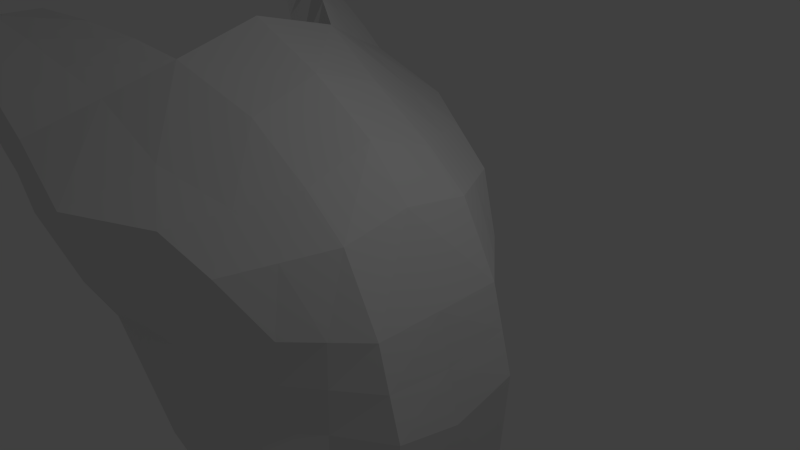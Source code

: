# Source: raptor.blend  (saved by Blender 2.75.0; exported with 4.5.12 LTS)
import bpy
from mathutils import Matrix  # noqa: F401  (used for matrix-valued properties, if any)

bpy.ops.wm.read_factory_settings(use_empty=True)
scene = bpy.context.scene
scene.name = 'Scene'

# ---- collections
col_collection_1 = bpy.data.collections.new('Collection 1'); scene.collection.children.link(col_collection_1)

# ---- materials (node trees are filled in below, after node groups)
mat_material = bpy.data.materials.new('Material')
mat_material.alpha_threshold = 0.0
mat_material.use_transparent_shadow = False
mat_material.roughness = 0.5
mat_material.line_color = (0.0, 0.0, 0.0, 1.0)

# ---- material node trees

# ---- world
world_world = bpy.data.worlds.new('World'); scene.world = world_world
world_world.color = (0.05088, 0.05088, 0.05088)
world_world.use_sun_shadow = False
world_world.sun_shadow_jitter_overblur = 0.0
world_world.cycles.sampling_method = 'MANUAL'
world_world.cycles.sample_map_resolution = 256

# ---- cameras
cam_camera = bpy.data.cameras.new('Camera')
cam_camera.clip_end = 100.0
cam_camera.lens = 35.0
cam_camera.sensor_width = 32.0
cam_camera.sensor_height = 18.0
cam_camera.ortho_scale = 7.314
cam_camera.dof.focus_distance = 0.0
cam_camera.dof.aperture_fstop = 128.0

# ---- lights
light_lamp = bpy.data.lights.new('Lamp', 'POINT')
light_lamp.transmission_factor = 0.0
light_lamp.cutoff_distance = 30.0
light_lamp.energy = 100.0
light_lamp.shadow_buffer_clip_start = 1.001
light_lamp.shadow_soft_size = 0.1
light_lamp.shadow_maximum_resolution = 0.006
light_lamp.use_absolute_resolution = True
light_lamp.cycles.use_multiple_importance_sampling = False

# ---- meshes
me_cube = bpy.data.meshes.new('Cube')
me_cube.from_pydata([(1.0, 1.0, -3.671), (-1.0, 1.0, -1.0), (1.194, 1.0, -0.3239), (-1.0, 1.0, 1.846), (1.0, -5.96e-08, -3.925), (-1.0, 2.98e-07, -1.0), (1.194, -5.362e-07, -0.3239), (-1.0, 1.788e-07, 2.182), (-2.21, 7.153e-07, -0.4746), (-2.21, 1.0, -0.4746), (-2.21, 1.24, 2.372), (-2.21, 5.96e-07, 2.707), (1.788e-07, 1.0, -2.238), (2.384e-07, 1.0, 1.223), (-1.192e-07, -1.788e-07, 1.558), (5.96e-08, 1.192e-07, -2.238), (-0.946, 2.47, -2.238), (-1.946, 2.47, -1.0), (0.05397, 1.977, -3.292), (0.4192, 1.886, -0.2631), (-1.946, 3.158, 1.0), (-0.8732, 2.484, 0.891), (-2.631, 2.471, -0.4746), (-3.156, 2.999, 1.525), (1.533, 1.0, -1.614), (1.533, -2.98e-07, -1.867), (-2.21, 1.0, 0.5254), (-2.21, 6.557e-07, 0.5254), (0.05397, 1.977, -1.614), (-1.946, 3.008, 2.384e-07), (-3.156, 3.008, 0.5254), (-0.946, 2.47, -0.6734), (0.3879, 1.0, -3.362), (0.6384, -3.558e-07, 0.8776), (0.6384, 1.0, 0.7101), (0.3879, 2.98e-08, -3.488), (-0.5581, 2.247, -3.066), (-0.1472, 2.274, 0.4774), (-0.446, 2.224, -1.144), (1.314, 0.0, -3.705), (-2.336, 0.0, -0.1282), (1.337, 1.06, -3.426), (-2.336, 0.9478, -0.1282), (0.3091, 2.105, -3.089), (-2.045, 2.619, -0.7071), (-2.853, 2.568, -0.1282), (-0.9434, 2.619, -1.951), (-0.4923, 2.348, -2.882), (-4.301, 2.91, 2.415), (-3.825, 2.15, 2.902), (-4.069, 2.011, 1.973), (-4.545, 2.768, 1.973), (-2.683, 2.079, 1.949), (-1.473, 2.079, 1.423), (0.527, 1.489, -3.482), (0.8064, 1.443, -0.2935), (-0.473, 1.735, -2.238), (-0.4366, 1.742, 1.057), (-2.683, 1.598, -0.4746), (-1.473, 1.735, -1.0), (-2.683, 1.801, 0.1638), (0.7934, 1.489, -1.614), (0.2456, 1.637, 0.5937), (-0.08512, 1.623, -3.214), (-2.857, 1.621, -0.1282), (0.8232, 1.582, -3.257), (-4.422, 2.569, 2.782), (-4.665, 2.333, 1.973), (1.363, 1.0, -0.969), (-2.21, 0.827, 1.449), (0.2366, 1.932, -0.9386), (-1.946, 3.083, 0.5), (-3.156, 3.083, 1.025), (-0.9096, 2.477, 0.1088), (1.363, -4.171e-07, -1.096), (-2.21, 6.258e-07, 1.616), (-0.2966, 2.249, -0.3332), (-4.069, 1.809, 2.578), (-4.702, 2.965, 2.225), (-4.822, 2.487, 2.6), (0.7999, 1.466, -0.9538), (-3.54, 3.01, 1.824), (-3.942, 2.979, 2.137), (-3.275, 1.825, 2.777), (-2.707, 1.505, 2.591), (-2.792, 1.288, 0.9651), (-3.446, 1.643, 1.474), (-4.114, 2.882, 1.474), (-3.625, 2.966, 0.9651), (-3.335, 1.938, 0.7373), (-4.032, 2.152, 1.333), (-3.249, 2.243, 2.251), (-3.861, 2.415, 2.544), (-3.68, 3.089, 1.405), (-4.224, 3.047, 1.827), (-2.792, 1.095, 1.865), (-3.446, 1.44, 2.266)], [], [(7, 3, 10, 11), (63, 56, 16, 36), (68, 2, 6, 74), (13, 3, 7, 14), (12, 15, 5, 1), (75, 11, 10, 69), (65, 54, 18, 43), (32, 35, 15, 12), (1, 5, 8, 9), (34, 13, 14, 33), (52, 53, 20, 23), (46, 16, 17, 44), (44, 17, 22, 45), (47, 36, 16, 46), (53, 57, 21, 20), (92, 82, 48, 66), (56, 59, 17, 16), (62, 55, 19, 37), (59, 58, 22, 17), (64, 60, 30, 45), (76, 38, 31, 73), (71, 29, 30, 72), (73, 31, 29, 71), (80, 61, 28, 70), (40, 27, 26, 42), (41, 24, 25, 39), (70, 28, 38, 76), (57, 62, 37, 21), (43, 18, 36, 47), (2, 34, 33, 6), (0, 4, 35, 32), (54, 63, 36, 18), (28, 43, 47, 38), (0, 41, 39, 4), (8, 40, 42, 9), (58, 64, 45, 22), (38, 47, 46, 31), (29, 44, 45, 30), (31, 46, 44, 29), (61, 65, 43, 28), (79, 66, 48, 78), (90, 86, 50, 67), (96, 83, 49, 77), (94, 87, 51, 78), (87, 90, 67, 51), (77, 49, 66, 79), (24, 41, 65, 61), (9, 42, 64, 58), (0, 32, 63, 54), (13, 34, 62, 57), (68, 24, 61, 80), (42, 26, 60, 64), (1, 9, 58, 59), (34, 2, 55, 62), (12, 1, 59, 56), (83, 92, 66, 49), (3, 13, 57, 53), (10, 3, 53, 52), (41, 0, 54, 65), (32, 12, 56, 63), (2, 68, 80, 55), (50, 77, 79, 67), (82, 94, 78, 48), (86, 96, 77, 50), (67, 79, 78, 51), (19, 70, 76, 37), (55, 80, 70, 19), (21, 73, 71, 20), (20, 71, 72, 23), (37, 76, 73, 21), (27, 75, 69, 26), (24, 68, 74, 25), (26, 69, 95, 85), (85, 95, 96, 86), (23, 72, 93, 81), (81, 93, 94, 82), (10, 52, 91, 84), (84, 91, 92, 83), (30, 60, 89, 88), (88, 89, 90, 87), (72, 30, 88, 93), (93, 88, 87, 94), (69, 10, 84, 95), (95, 84, 83, 96), (60, 26, 85, 89), (89, 85, 86, 90), (52, 23, 81, 91), (91, 81, 82, 92)])
me_cube.materials.append(mat_material)
me_cube.use_remesh_preserve_volume = False
me_cube.use_remesh_preserve_attributes = False
me_cube.use_mirror_vertex_groups = False
me_cube.update()

# ---- objects
ob_cube = bpy.data.objects.new('Cube', me_cube)
ob_lamp = bpy.data.objects.new('Lamp', light_lamp)
ob_camera = bpy.data.objects.new('Camera', cam_camera)

# ---- transforms, parenting, visibility, modifiers, constraints
ob_cube.location = (0.0, 0.0, 0.0)
ob_cube.lock_rotations_4d = False
ob_cube.empty_display_type = 'ARROWS'
ob_cube.lineart.crease_threshold = 0.0
_m = ob_cube.modifiers.new('Mirror', 'MIRROR')
_m.use_axis = (False, True, False)
ob_lamp.location = (4.076, 1.005, 5.904)
ob_lamp.rotation_euler = (0.6503, 0.05522, 1.866)
ob_lamp.lock_rotations_4d = False
ob_lamp.empty_display_type = 'ARROWS'
ob_lamp.color = (0.0, 0.0, 0.0, 0.0)
ob_lamp.lineart.crease_threshold = 0.0
ob_camera.location = (7.481, -6.508, 5.344)
ob_camera.rotation_euler = (1.109, 0.01082, 0.8149)
ob_camera.lock_rotations_4d = False
ob_camera.empty_display_type = 'ARROWS'
ob_camera.color = (0.0, 0.0, 0.0, 0.0)
ob_camera.display_type = 'WIRE'
ob_camera.lineart.crease_threshold = 0.0

# ---- collection membership
col_collection_1.objects.link(ob_cube)
col_collection_1.objects.link(ob_lamp)
col_collection_1.objects.link(ob_camera)

# ---- scene / render settings (as saved in the file)
scene.camera = ob_camera
scene.frame_start = 1; scene.frame_end = 250; scene.frame_set(1)
scene.render.engine = 'BLENDER_EEVEE_NEXT'
scene.render.resolution_percentage = 50
scene.render.dither_intensity = 0.0
scene.cycles.use_denoising = False
scene.cycles.samples = 10
scene.cycles.sampling_pattern = 'TABULATED_SOBOL'
scene.cycles.light_sampling_threshold = 0.0
scene.cycles.use_adaptive_sampling = False
scene.cycles.use_light_tree = False
scene.cycles.blur_glossy = 0.0
scene.cycles.pixel_filter_type = 'GAUSSIAN'
scene.cycles.sample_clamp_indirect = 0.0
scene.view_settings.view_transform = 'Standard'
scene.unit_settings.scale_length = 0.01
bpy.context.view_layer.update()
